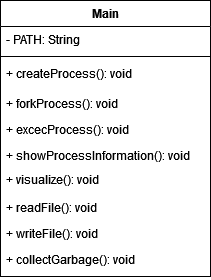

The diagram above was exported from draw.io. Its source (the exported page's mxGraphModel, read from the mxfile embedded in the PNG):
<mxGraphModel dx="2314" dy="1181" grid="1" gridSize="10" guides="1" tooltips="1" connect="1" arrows="1" fold="1" page="1" pageScale="1" pageWidth="827" pageHeight="1169" math="0" shadow="0">
  <root>
    <mxCell id="WIyWlLk6GJQsqaUBKTNV-0" />
    <mxCell id="WIyWlLk6GJQsqaUBKTNV-1" parent="WIyWlLk6GJQsqaUBKTNV-0" />
    <mxCell id="Bl0V2xslQQ-_Nun8s0RV-0" value="Main" style="swimlane;fontStyle=1;align=center;verticalAlign=top;childLayout=stackLayout;horizontal=1;startSize=26;horizontalStack=0;resizeParent=1;resizeParentMax=0;resizeLast=0;collapsible=1;marginBottom=0;whiteSpace=wrap;html=1;" parent="WIyWlLk6GJQsqaUBKTNV-1" vertex="1">
      <mxGeometry x="334" y="40" width="210" height="276" as="geometry" />
    </mxCell>
    <mxCell id="Bl0V2xslQQ-_Nun8s0RV-11" value="- PATH: String" style="text;strokeColor=none;fillColor=none;align=left;verticalAlign=top;spacingLeft=4;spacingRight=4;overflow=hidden;rotatable=0;points=[[0,0.5],[1,0.5]];portConstraint=eastwest;whiteSpace=wrap;html=1;" parent="Bl0V2xslQQ-_Nun8s0RV-0" vertex="1">
      <mxGeometry y="26" width="210" height="26" as="geometry" />
    </mxCell>
    <mxCell id="Bl0V2xslQQ-_Nun8s0RV-2" value="" style="line;strokeWidth=1;fillColor=none;align=left;verticalAlign=middle;spacingTop=-1;spacingLeft=3;spacingRight=3;rotatable=0;labelPosition=right;points=[];portConstraint=eastwest;strokeColor=inherit;" parent="Bl0V2xslQQ-_Nun8s0RV-0" vertex="1">
      <mxGeometry y="52" width="210" height="8" as="geometry" />
    </mxCell>
    <mxCell id="Bl0V2xslQQ-_Nun8s0RV-6" value="+ createProcess(): void" style="text;strokeColor=none;fillColor=none;align=left;verticalAlign=top;spacingLeft=4;spacingRight=4;overflow=hidden;rotatable=0;points=[[0,0.5],[1,0.5]];portConstraint=eastwest;whiteSpace=wrap;html=1;" parent="Bl0V2xslQQ-_Nun8s0RV-0" vertex="1">
      <mxGeometry y="60" width="210" height="30" as="geometry" />
    </mxCell>
    <mxCell id="Bl0V2xslQQ-_Nun8s0RV-7" value="+ forkProcess(): void" style="text;strokeColor=none;fillColor=none;align=left;verticalAlign=top;spacingLeft=4;spacingRight=4;overflow=hidden;rotatable=0;points=[[0,0.5],[1,0.5]];portConstraint=eastwest;whiteSpace=wrap;html=1;" parent="Bl0V2xslQQ-_Nun8s0RV-0" vertex="1">
      <mxGeometry y="90" width="210" height="26" as="geometry" />
    </mxCell>
    <mxCell id="6DgL1Edw8pQSVr5yew-P-2" value="+ excecProcess(): void" style="text;strokeColor=none;fillColor=none;align=left;verticalAlign=top;spacingLeft=4;spacingRight=4;overflow=hidden;rotatable=0;points=[[0,0.5],[1,0.5]];portConstraint=eastwest;whiteSpace=wrap;html=1;" vertex="1" parent="Bl0V2xslQQ-_Nun8s0RV-0">
      <mxGeometry y="116" width="210" height="26" as="geometry" />
    </mxCell>
    <mxCell id="wBk7EucLyb4YmMKCbFHI-0" value="+ showProcessInformation(): void" style="text;strokeColor=none;fillColor=none;align=left;verticalAlign=top;spacingLeft=4;spacingRight=4;overflow=hidden;rotatable=0;points=[[0,0.5],[1,0.5]];portConstraint=eastwest;whiteSpace=wrap;html=1;" parent="Bl0V2xslQQ-_Nun8s0RV-0" vertex="1">
      <mxGeometry y="142" width="210" height="24" as="geometry" />
    </mxCell>
    <mxCell id="Bl0V2xslQQ-_Nun8s0RV-5" value="+ visualize(): void" style="text;strokeColor=none;fillColor=none;align=left;verticalAlign=top;spacingLeft=4;spacingRight=4;overflow=hidden;rotatable=0;points=[[0,0.5],[1,0.5]];portConstraint=eastwest;whiteSpace=wrap;html=1;" parent="Bl0V2xslQQ-_Nun8s0RV-0" vertex="1">
      <mxGeometry y="166" width="210" height="28" as="geometry" />
    </mxCell>
    <mxCell id="Bl0V2xslQQ-_Nun8s0RV-4" value="+ readFile(): void" style="text;strokeColor=none;fillColor=none;align=left;verticalAlign=top;spacingLeft=4;spacingRight=4;overflow=hidden;rotatable=0;points=[[0,0.5],[1,0.5]];portConstraint=eastwest;whiteSpace=wrap;html=1;" parent="Bl0V2xslQQ-_Nun8s0RV-0" vertex="1">
      <mxGeometry y="194" width="210" height="26" as="geometry" />
    </mxCell>
    <mxCell id="Bl0V2xslQQ-_Nun8s0RV-3" value="+ writeFile(): void" style="text;strokeColor=none;fillColor=none;align=left;verticalAlign=top;spacingLeft=4;spacingRight=4;overflow=hidden;rotatable=0;points=[[0,0.5],[1,0.5]];portConstraint=eastwest;whiteSpace=wrap;html=1;" parent="Bl0V2xslQQ-_Nun8s0RV-0" vertex="1">
      <mxGeometry y="220" width="210" height="26" as="geometry" />
    </mxCell>
    <mxCell id="Bl0V2xslQQ-_Nun8s0RV-8" value="+ collectGarbage(): void" style="text;strokeColor=none;fillColor=none;align=left;verticalAlign=top;spacingLeft=4;spacingRight=4;overflow=hidden;rotatable=0;points=[[0,0.5],[1,0.5]];portConstraint=eastwest;whiteSpace=wrap;html=1;" parent="Bl0V2xslQQ-_Nun8s0RV-0" vertex="1">
      <mxGeometry y="246" width="210" height="30" as="geometry" />
    </mxCell>
  </root>
</mxGraphModel>